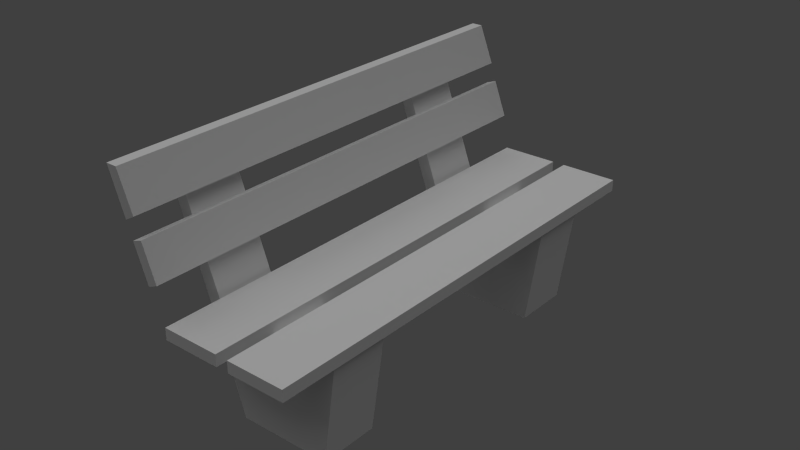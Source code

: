 # Source: parkbench_wood_01.blend  (saved by Blender 2.66.0; exported with 4.5.12 LTS)
import bpy
from mathutils import Matrix  # noqa: F401  (used for matrix-valued properties, if any)

bpy.ops.wm.read_factory_settings(use_empty=True)
scene = bpy.context.scene
scene.name = 'Scene'

# ---- collections
col_collection_1 = bpy.data.collections.new('Collection 1'); scene.collection.children.link(col_collection_1)

# ---- materials (node trees are filled in below, after node groups)
mat_wood_paneling_grey_01 = bpy.data.materials.new('wood_paneling_grey_01')
mat_wood_paneling_grey_01.alpha_threshold = 0.0
mat_wood_paneling_grey_01.use_transparent_shadow = False
mat_wood_paneling_grey_01.roughness = 0.5
mat_wood_paneling_grey_01.line_color = (0.0, 0.0, 0.0, 1.0)

# ---- material node trees

# ---- world
world_world = bpy.data.worlds.new('World'); scene.world = world_world
world_world.color = (0.05088, 0.05088, 0.05088)
world_world.use_sun_shadow = False
world_world.sun_shadow_jitter_overblur = 0.0
world_world.cycles.sampling_method = 'MANUAL'
world_world.cycles.sample_map_resolution = 256

# ---- lights
light_hemi = bpy.data.lights.new('Hemi', 'SUN')
light_hemi.transmission_factor = 0.0
light_hemi.angle = 1.571
light_hemi.energy = 1.0
light_hemi.shadow_buffer_clip_start = 0.5
light_hemi.shadow_soft_size = 1.0
light_hemi.shadow_cascade_max_distance = 1000.0
light_hemi.cycles.use_multiple_importance_sampling = False

# ---- meshes
me_parkbench = bpy.data.meshes.new('parkbench')
me_parkbench.from_pydata([(-5.453, -0.7433, -12.26), (-11.16, -0.7433, -10.94), (-11.16, -0.4933, -10.94), (-5.453, -0.4933, -12.26), (-5.216, -0.7433, -9.976), (-11.53, -0.7433, -8.926), (-11.53, -0.4933, -8.926), (-5.216, -0.4933, -9.976), (-5.453, 0.485, -12.26), (-11.16, 0.485, -10.94), (-11.16, 0.735, -10.94), (-5.453, 0.735, -12.26), (-5.216, 0.485, -9.976), (-11.53, 0.485, -8.926), (-11.53, 0.735, -8.926), (-5.216, 0.735, -9.976), (0.6032, 0.485, 0.9103), (-0.9172, 0.485, -13.76), (-0.9172, 0.735, -13.76), (0.6032, 0.735, 0.9103), (-3.167, 0.485, 9.798), (-5.453, 0.485, -12.26), (-5.453, 0.735, -12.26), (-3.167, 0.735, 9.798), (0.6032, -0.7433, 0.9103), (-0.9172, -0.7433, -13.76), (-0.9172, -0.4933, -13.76), (0.6032, -0.4933, 0.9103), (-3.167, -0.7433, 9.798), (-5.453, -0.7433, -12.26), (-5.453, -0.4933, -12.26), (-3.167, -0.4933, 9.798), (-8.804, -0.9971, -9.419), (-8.804, 1.003, -9.419), (-7.158, 1.003, -9.665), (-7.158, -0.9971, -9.665), (-8.784, -0.9971, -7.607), (-8.784, 1.003, -7.607), (-7.159, 1.003, -7.816), (-7.159, -0.9971, -7.816), (-11.53, -0.9971, -8.917), (-11.53, 1.003, -8.917), (-9.547, 1.003, -9.245), (-9.547, -0.9971, -9.245), (-11.35, -0.9971, -7.168), (-11.35, 1.003, -7.168), (-9.609, 1.003, -7.322), (-9.609, -0.9971, -7.322), (-5.216, -1.0, -9.976), (-5.216, 1.0, -9.976), (-4.259, 1.0, -0.7385), (-4.259, -1.0, -0.7385), (-5.678, -1.0, -9.211), (-5.678, 1.0, -9.211), (-4.721, 1.0, 0.02732), (-4.721, -1.0, 0.02732), (-4.048, -1.0, 1.299), (-4.048, 1.0, 1.299), (-3.091, 1.0, 10.54), (-3.091, -1.0, 10.54), (-4.51, -1.0, 2.065), (-4.51, 1.0, 2.065), (-3.553, 1.0, 11.3), (-3.553, -1.0, 11.3)], [], [(4, 5, 1, 0), (5, 6, 2, 1), (6, 7, 3, 2), (7, 4, 0, 3), (0, 1, 2, 3), (7, 6, 5, 4), (12, 13, 9, 8), (13, 14, 10, 9), (14, 15, 11, 10), (15, 12, 8, 11), (8, 9, 10, 11), (15, 14, 13, 12), (20, 21, 17, 16), (21, 22, 18, 17), (22, 23, 19, 18), (23, 20, 16, 19), (16, 17, 18, 19), (23, 22, 21, 20), (28, 29, 25, 24), (29, 30, 26, 25), (30, 31, 27, 26), (31, 28, 24, 27), (24, 25, 26, 27), (31, 30, 29, 28), (36, 37, 33, 32), (37, 38, 34, 33), (38, 39, 35, 34), (39, 36, 32, 35), (32, 33, 34, 35), (39, 38, 37, 36), (44, 45, 41, 40), (45, 46, 42, 41), (46, 47, 43, 42), (47, 44, 40, 43), (40, 41, 42, 43), (47, 46, 45, 44), (52, 53, 49, 48), (53, 54, 50, 49), (54, 55, 51, 50), (55, 52, 48, 51), (48, 49, 50, 51), (55, 54, 53, 52), (60, 61, 57, 56), (61, 62, 58, 57), (62, 63, 59, 58), (63, 60, 56, 59), (56, 57, 58, 59), (63, 62, 61, 60)])
_uv = me_parkbench.uv_layers.new(name='UVMap')
_uv.uv.foreach_set('vector', [0.7821, 0.253, 0.2075, 0.2603, 0.2543, 0.209, 0.7609, 0.1992, 0.04529, 0.5006, 0.04475, 0.65, 0.08445, 0.6502, 0.085, 0.5008, 0.2075, 0.2603, 0.7821, 0.253, 0.7609, 0.1992, 0.2543, 0.209, 0.9036, 0.1366, 0.8946, 0.1366, 0.8944, 0.05473, 0.9034, 0.05471, 0.5713, 0.5069, 0.07012, 0.4991, 0.07544, 0.6502, 0.569, 0.6472, 0.569, 0.6472, 0.009871, 0.6476, 0.004554, 0.4995, 0.5713, 0.5069, 0.7821, 0.253, 0.2075, 0.2603, 0.2543, 0.209, 0.7609, 0.1992, 0.07324, 0.8296, 0.07269, 0.9791, 0.1124, 0.9793, 0.113, 0.8298, 0.2075, 0.2603, 0.7821, 0.253, 0.7609, 0.1992, 0.2543, 0.209, 0.9129, 0.1366, 0.9039, 0.1366, 0.9036, 0.05473, 0.9127, 0.05471, 0.5681, 0.6747, 0.07148, 0.6777, 0.0707, 0.8171, 0.5684, 0.8179, 0.5684, 0.8179, 0.00513, 0.8194, 0.005916, 0.6781, 0.5681, 0.6747, 0.619, 0.65, 0.4197, 0.65, 0.4661, 0.5053, 0.5987, 0.5053, 0.5681, 0.6747, 0.5684, 0.8179, 1.001, 0.8193, 0.9957, 0.6782, 0.01445, 0.6427, 0.2138, 0.6427, 0.1934, 0.498, 0.06083, 0.498, 0.5684, 0.8131, 0.5681, 0.6698, 0.9957, 0.6733, 1.001, 0.8144, 0.9607, 0.6676, 0.7256, 0.6676, 0.7256, 0.8156, 0.9607, 0.8156, 0.9968, 0.8156, 0.6433, 0.8156, 0.6433, 0.6676, 0.9968, 0.6676, 0.9804, 0.6476, 0.7811, 0.6476, 0.8274, 0.5028, 0.96, 0.5028, 0.5713, 0.5069, 0.569, 0.6472, 0.9966, 0.6476, 0.999, 0.5073, 0.5369, 0.6476, 0.7362, 0.6476, 0.7159, 0.5028, 0.5833, 0.5028, 0.569, 0.6447, 0.5713, 0.5069, 0.999, 0.5073, 0.9966, 0.6452, 0.9578, 0.1604, 0.7275, 0.1604, 0.7275, 0.3054, 0.9578, 0.3054, 0.9931, 0.3054, 0.647, 0.3054, 0.647, 0.1604, 0.9931, 0.1604, -0.001322, 0.3757, 0.9981, 0.3752, 0.9981, 0.4052, -0.001314, 0.4057, -0.04428, 0.3234, -0.04613, 0.4637, -0.002964, 0.4652, -0.0008141, 0.3227, 0.9981, 0.3371, -0.001333, 0.3376, -0.001325, 0.3668, 0.9981, 0.3663, -0.04613, 0.4637, -0.04428, 0.3234, -0.0008141, 0.3227, -0.002964, 0.4652, 0.002034, 0.4703, 0.9958, 0.4674, 0.9958, 0.3238, 0.002034, 0.3257, 0.002034, 0.331, 0.9958, 0.3291, 0.9958, 0.472, 0.002034, 0.475, -0.001307, 0.4343, 0.9981, 0.4338, 0.9981, 0.4652, -0.001298, 0.4657, -0.05761, 0.665, -0.0574, 0.8162, -0.004022, 0.8177, -0.002329, 0.6646, 0.9981, 0.3918, -0.001318, 0.3923, -0.00131, 0.4237, 0.9981, 0.4232, -0.0574, 0.8162, -0.05761, 0.665, -0.002329, 0.6646, -0.004022, 0.8177, 8.093e-05, 0.8215, 0.9977, 0.8215, 0.9977, 0.6607, 8.096e-05, 0.6587, 8.102e-05, 0.6659, 0.9977, 0.6679, 0.9977, 0.8276, 8.102e-05, 0.8276, 0.006493, 0.4617, 0.9935, 0.4617, 0.9935, 0.437, 0.006493, 0.437, 0.3325, 0.2356, 0.5787, 0.2356, 0.5787, 0.1863, 0.3325, 0.1863, 0.9935, 0.4617, 0.006493, 0.4617, 0.006493, 0.437, 0.9935, 0.437, 0.5787, 0.2356, 0.3325, 0.2356, 0.3325, 0.1863, 0.5787, 0.1863, 0.9977, -0.001666, 0.0008542, -0.00174, 0.002768, 0.1483, 1.001, 0.1486, 1.001, 0.1486, 0.002768, 0.1483, 0.0008542, -0.00174, 0.9977, -0.001666, 0.006493, 0.4617, 0.9935, 0.4617, 0.9935, 0.437, 0.006493, 0.437, 0.3349, 0.284, 0.577, 0.284, 0.577, 0.2356, 0.3349, 0.2356, 0.9935, 0.4617, 0.006493, 0.4617, 0.006493, 0.437, 0.9935, 0.437, 0.577, 0.284, 0.3349, 0.284, 0.3349, 0.2356, 0.577, 0.2356, 1.001, 0.1525, 0.00455, 0.1522, 0.003778, 0.3118, 0.9979, 0.318, 0.9979, 0.318, 0.003778, 0.3118, 0.00455, 0.1522, 1.001, 0.1525])
me_parkbench.materials.append(mat_wood_paneling_grey_01)
me_parkbench.use_remesh_preserve_volume = False
me_parkbench.use_remesh_preserve_attributes = False
me_parkbench.use_mirror_vertex_groups = False
me_parkbench.update()

# ---- objects
ob_hemi = bpy.data.objects.new('Hemi', light_hemi)
ob_parkbench = bpy.data.objects.new('parkbench', me_parkbench)

# ---- transforms, parenting, visibility, modifiers, constraints
ob_hemi.location = (2.802, 4.525, 1.176)
ob_hemi.lineart.crease_threshold = 0.0
ob_parkbench.location = (0.0, -2.328e-10, 5.96e-08)
ob_parkbench.rotation_euler = (0.0, 1.178, 0.0)
ob_parkbench.scale = (0.1, 1.0, 0.025)
ob_parkbench.lineart.crease_threshold = 0.0

# ---- collection membership
col_collection_1.objects.link(ob_hemi)
col_collection_1.objects.link(ob_parkbench)

# ---- scene / render settings (as saved in the file)
scene.frame_start = 1; scene.frame_end = 250; scene.frame_set(1)
scene.render.engine = 'BLENDER_EEVEE_NEXT'
scene.render.image_settings.color_mode = 'RGB'
scene.render.image_settings.compression = 90
scene.render.resolution_percentage = 50
scene.render.dither_intensity = 0.0
scene.render.bake_margin = 2
scene.render.bake_bias = 0.0
scene.cycles.use_denoising = False
scene.cycles.samples = 10
scene.cycles.sampling_pattern = 'TABULATED_SOBOL'
scene.cycles.light_sampling_threshold = 0.0
scene.cycles.use_adaptive_sampling = False
scene.cycles.use_light_tree = False
scene.cycles.blur_glossy = 0.0
scene.cycles.volume_bounces = 1
scene.cycles.pixel_filter_type = 'GAUSSIAN'
scene.cycles.sample_clamp_indirect = 0.0
scene.view_settings.view_transform = 'Standard'
bpy.context.view_layer.update()

# ---- added for rendering (the .blend has no active camera): camera
cam_auto = bpy.data.cameras.new('AutoCamera')
cam_auto.lens = 50.0
cam_auto.sensor_width = 36.0
cam_auto.clip_end = 1000.0
ob_auto_camera = bpy.data.objects.new('AutoCamera', cam_auto)
scene.collection.objects.link(ob_auto_camera)
ob_auto_camera.location = (2.20211, -2.92628, 2.44496)
ob_auto_camera.rotation_euler = (1.09748, -7.21219e-08, 0.694738)
scene.camera = ob_auto_camera
bpy.context.view_layer.update()

